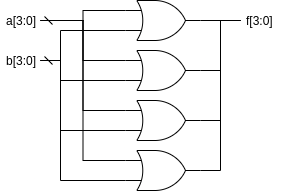

The diagram above was exported from draw.io. Its source (the exported page's mxGraphModel, read from the mxfile embedded in the PNG):
<mxGraphModel dx="1350" dy="809" grid="1" gridSize="10" guides="1" tooltips="1" connect="1" arrows="1" fold="1" page="1" pageScale="1" pageWidth="850" pageHeight="1100" math="0" shadow="0">
  <root>
    <mxCell id="0" />
    <mxCell id="1" parent="0" />
    <mxCell id="da0aiQ-cYScDvQPHwN84-8" style="edgeStyle=orthogonalEdgeStyle;rounded=0;orthogonalLoop=1;jettySize=auto;html=1;exitX=1;exitY=0.5;exitDx=0;exitDy=0;entryX=0;entryY=0.25;entryDx=0;entryDy=0;entryPerimeter=0;endArrow=none;endFill=0;startArrow=dash;startFill=0;" edge="1" parent="1" source="da0aiQ-cYScDvQPHwN84-1" target="da0aiQ-cYScDvQPHwN84-3">
      <mxGeometry relative="1" as="geometry" />
    </mxCell>
    <mxCell id="da0aiQ-cYScDvQPHwN84-9" style="edgeStyle=orthogonalEdgeStyle;rounded=0;orthogonalLoop=1;jettySize=auto;html=1;exitX=1;exitY=0.5;exitDx=0;exitDy=0;entryX=0;entryY=0.25;entryDx=0;entryDy=0;entryPerimeter=0;startArrow=none;startFill=0;endArrow=none;endFill=0;" edge="1" parent="1" source="da0aiQ-cYScDvQPHwN84-1" target="da0aiQ-cYScDvQPHwN84-4">
      <mxGeometry relative="1" as="geometry" />
    </mxCell>
    <mxCell id="da0aiQ-cYScDvQPHwN84-10" style="edgeStyle=orthogonalEdgeStyle;rounded=0;orthogonalLoop=1;jettySize=auto;html=1;exitX=1;exitY=0.5;exitDx=0;exitDy=0;entryX=0;entryY=0.25;entryDx=0;entryDy=0;entryPerimeter=0;startArrow=none;startFill=0;endArrow=none;endFill=0;" edge="1" parent="1" source="da0aiQ-cYScDvQPHwN84-1" target="da0aiQ-cYScDvQPHwN84-6">
      <mxGeometry relative="1" as="geometry" />
    </mxCell>
    <mxCell id="da0aiQ-cYScDvQPHwN84-11" style="edgeStyle=orthogonalEdgeStyle;rounded=0;orthogonalLoop=1;jettySize=auto;html=1;exitX=1;exitY=0.5;exitDx=0;exitDy=0;entryX=0;entryY=0.25;entryDx=0;entryDy=0;entryPerimeter=0;startArrow=none;startFill=0;endArrow=none;endFill=0;" edge="1" parent="1" source="da0aiQ-cYScDvQPHwN84-1" target="da0aiQ-cYScDvQPHwN84-7">
      <mxGeometry relative="1" as="geometry" />
    </mxCell>
    <mxCell id="da0aiQ-cYScDvQPHwN84-1" value="a[3:0]" style="text;strokeColor=none;fillColor=none;align=left;verticalAlign=middle;spacingLeft=4;spacingRight=4;overflow=hidden;points=[[0,0.5],[1,0.5]];portConstraint=eastwest;rotatable=0;" vertex="1" parent="1">
      <mxGeometry x="200" y="240" width="40" height="40" as="geometry" />
    </mxCell>
    <mxCell id="da0aiQ-cYScDvQPHwN84-12" style="edgeStyle=orthogonalEdgeStyle;rounded=0;orthogonalLoop=1;jettySize=auto;html=1;exitX=1;exitY=0.5;exitDx=0;exitDy=0;entryX=0;entryY=0.75;entryDx=0;entryDy=0;entryPerimeter=0;startArrow=none;startFill=0;endArrow=none;endFill=0;" edge="1" parent="1" source="da0aiQ-cYScDvQPHwN84-2" target="da0aiQ-cYScDvQPHwN84-3">
      <mxGeometry relative="1" as="geometry">
        <Array as="points">
          <mxPoint x="260" y="300" />
          <mxPoint x="260" y="270" />
        </Array>
      </mxGeometry>
    </mxCell>
    <mxCell id="da0aiQ-cYScDvQPHwN84-13" style="edgeStyle=orthogonalEdgeStyle;rounded=0;orthogonalLoop=1;jettySize=auto;html=1;exitX=1;exitY=0.5;exitDx=0;exitDy=0;entryX=0;entryY=0.75;entryDx=0;entryDy=0;entryPerimeter=0;startArrow=none;startFill=0;endArrow=none;endFill=0;" edge="1" parent="1" source="da0aiQ-cYScDvQPHwN84-2" target="da0aiQ-cYScDvQPHwN84-4">
      <mxGeometry relative="1" as="geometry">
        <Array as="points">
          <mxPoint x="260" y="300" />
          <mxPoint x="260" y="320" />
        </Array>
      </mxGeometry>
    </mxCell>
    <mxCell id="da0aiQ-cYScDvQPHwN84-14" style="edgeStyle=orthogonalEdgeStyle;rounded=0;orthogonalLoop=1;jettySize=auto;html=1;exitX=1;exitY=0.5;exitDx=0;exitDy=0;startArrow=none;startFill=0;endArrow=none;endFill=0;entryX=0;entryY=0.75;entryDx=0;entryDy=0;entryPerimeter=0;" edge="1" parent="1" source="da0aiQ-cYScDvQPHwN84-2" target="da0aiQ-cYScDvQPHwN84-6">
      <mxGeometry relative="1" as="geometry">
        <mxPoint x="260" y="370" as="targetPoint" />
        <Array as="points">
          <mxPoint x="260" y="300" />
          <mxPoint x="260" y="370" />
        </Array>
      </mxGeometry>
    </mxCell>
    <mxCell id="da0aiQ-cYScDvQPHwN84-15" style="edgeStyle=orthogonalEdgeStyle;rounded=0;orthogonalLoop=1;jettySize=auto;html=1;exitX=1;exitY=0.5;exitDx=0;exitDy=0;startArrow=dash;startFill=0;endArrow=none;endFill=0;entryX=0;entryY=0.75;entryDx=0;entryDy=0;entryPerimeter=0;" edge="1" parent="1" source="da0aiQ-cYScDvQPHwN84-2" target="da0aiQ-cYScDvQPHwN84-7">
      <mxGeometry relative="1" as="geometry">
        <mxPoint x="260" y="420" as="targetPoint" />
        <Array as="points">
          <mxPoint x="260" y="300" />
          <mxPoint x="260" y="420" />
        </Array>
      </mxGeometry>
    </mxCell>
    <mxCell id="da0aiQ-cYScDvQPHwN84-2" value="b[3:0]" style="text;strokeColor=none;fillColor=none;align=left;verticalAlign=middle;spacingLeft=4;spacingRight=4;overflow=hidden;points=[[0,0.5],[1,0.5]];portConstraint=eastwest;rotatable=0;" vertex="1" parent="1">
      <mxGeometry x="200" y="280" width="40" height="40" as="geometry" />
    </mxCell>
    <mxCell id="da0aiQ-cYScDvQPHwN84-20" style="edgeStyle=orthogonalEdgeStyle;rounded=0;orthogonalLoop=1;jettySize=auto;html=1;exitX=1;exitY=0.5;exitDx=0;exitDy=0;exitPerimeter=0;entryX=0;entryY=0.5;entryDx=0;entryDy=0;startArrow=none;startFill=0;endArrow=none;endFill=0;" edge="1" parent="1" source="da0aiQ-cYScDvQPHwN84-3" target="da0aiQ-cYScDvQPHwN84-16">
      <mxGeometry relative="1" as="geometry" />
    </mxCell>
    <mxCell id="da0aiQ-cYScDvQPHwN84-3" value="" style="verticalLabelPosition=bottom;shadow=0;dashed=0;align=center;html=1;verticalAlign=top;shape=mxgraph.electrical.logic_gates.logic_gate;operation=or;" vertex="1" parent="1">
      <mxGeometry x="325" y="240" width="75" height="40" as="geometry" />
    </mxCell>
    <mxCell id="da0aiQ-cYScDvQPHwN84-19" style="edgeStyle=orthogonalEdgeStyle;rounded=0;orthogonalLoop=1;jettySize=auto;html=1;exitX=1;exitY=0.5;exitDx=0;exitDy=0;exitPerimeter=0;entryX=0;entryY=0.5;entryDx=0;entryDy=0;startArrow=none;startFill=0;endArrow=none;endFill=0;" edge="1" parent="1" source="da0aiQ-cYScDvQPHwN84-4" target="da0aiQ-cYScDvQPHwN84-16">
      <mxGeometry relative="1" as="geometry" />
    </mxCell>
    <mxCell id="da0aiQ-cYScDvQPHwN84-4" value="" style="verticalLabelPosition=bottom;shadow=0;dashed=0;align=center;html=1;verticalAlign=top;shape=mxgraph.electrical.logic_gates.logic_gate;operation=or;" vertex="1" parent="1">
      <mxGeometry x="325" y="290" width="75" height="40" as="geometry" />
    </mxCell>
    <mxCell id="da0aiQ-cYScDvQPHwN84-18" style="edgeStyle=orthogonalEdgeStyle;rounded=0;orthogonalLoop=1;jettySize=auto;html=1;exitX=1;exitY=0.5;exitDx=0;exitDy=0;exitPerimeter=0;entryX=0;entryY=0.5;entryDx=0;entryDy=0;startArrow=none;startFill=0;endArrow=none;endFill=0;" edge="1" parent="1" source="da0aiQ-cYScDvQPHwN84-6" target="da0aiQ-cYScDvQPHwN84-16">
      <mxGeometry relative="1" as="geometry" />
    </mxCell>
    <mxCell id="da0aiQ-cYScDvQPHwN84-6" value="" style="verticalLabelPosition=bottom;shadow=0;dashed=0;align=center;html=1;verticalAlign=top;shape=mxgraph.electrical.logic_gates.logic_gate;operation=or;" vertex="1" parent="1">
      <mxGeometry x="325" y="340" width="75" height="40" as="geometry" />
    </mxCell>
    <mxCell id="da0aiQ-cYScDvQPHwN84-17" style="edgeStyle=orthogonalEdgeStyle;rounded=0;orthogonalLoop=1;jettySize=auto;html=1;exitX=1;exitY=0.5;exitDx=0;exitDy=0;exitPerimeter=0;entryX=0;entryY=0.5;entryDx=0;entryDy=0;startArrow=none;startFill=0;endArrow=none;endFill=0;" edge="1" parent="1" source="da0aiQ-cYScDvQPHwN84-7" target="da0aiQ-cYScDvQPHwN84-16">
      <mxGeometry relative="1" as="geometry" />
    </mxCell>
    <mxCell id="da0aiQ-cYScDvQPHwN84-7" value="" style="verticalLabelPosition=bottom;shadow=0;dashed=0;align=center;html=1;verticalAlign=top;shape=mxgraph.electrical.logic_gates.logic_gate;operation=or;" vertex="1" parent="1">
      <mxGeometry x="325" y="390" width="75" height="40" as="geometry" />
    </mxCell>
    <mxCell id="da0aiQ-cYScDvQPHwN84-16" value="f[3:0]" style="text;strokeColor=none;fillColor=none;align=left;verticalAlign=middle;spacingLeft=4;spacingRight=4;overflow=hidden;points=[[0,0.5],[1,0.5]];portConstraint=eastwest;rotatable=0;" vertex="1" parent="1">
      <mxGeometry x="440" y="240" width="40" height="40" as="geometry" />
    </mxCell>
  </root>
</mxGraphModel>